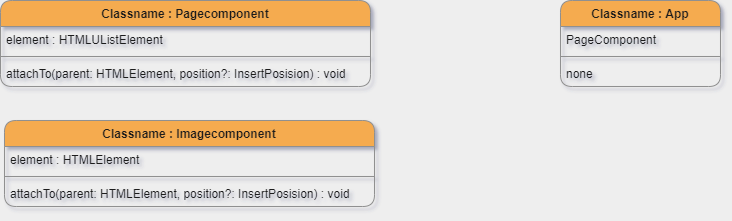

The diagram above was exported from draw.io. Its source (the exported page's mxGraphModel, read from the mxfile embedded in the PNG):
<mxGraphModel dx="1360" dy="834" grid="1" gridSize="10" guides="1" tooltips="1" connect="1" arrows="1" fold="1" page="1" pageScale="1" pageWidth="827" pageHeight="1169" background="#EEEEEE" math="0" shadow="1">
  <root>
    <mxCell id="0" />
    <mxCell id="1" parent="0" />
    <mxCell id="kt2ZJzvy34004zf3-uJq-3" value="Classname : App" style="swimlane;fontStyle=1;align=center;verticalAlign=top;childLayout=stackLayout;horizontal=1;startSize=26;horizontalStack=0;resizeParent=1;resizeParentMax=0;resizeLast=0;collapsible=1;marginBottom=0;rounded=1;strokeColor=#909090;fillColor=#F5AB50;fontColor=#1A1A1A;" parent="1" vertex="1">
      <mxGeometry x="600" y="40" width="160" height="86" as="geometry" />
    </mxCell>
    <mxCell id="kt2ZJzvy34004zf3-uJq-4" value="PageComponent" style="text;strokeColor=none;fillColor=none;align=left;verticalAlign=top;spacingLeft=4;spacingRight=4;overflow=hidden;rotatable=0;points=[[0,0.5],[1,0.5]];portConstraint=eastwest;fontColor=#1A1A1A;" parent="kt2ZJzvy34004zf3-uJq-3" vertex="1">
      <mxGeometry y="26" width="160" height="26" as="geometry" />
    </mxCell>
    <mxCell id="kt2ZJzvy34004zf3-uJq-5" value="" style="line;strokeWidth=1;fillColor=none;align=left;verticalAlign=middle;spacingTop=-1;spacingLeft=3;spacingRight=3;rotatable=0;labelPosition=right;points=[];portConstraint=eastwest;strokeColor=#909090;fontColor=#1A1A1A;labelBackgroundColor=#EEEEEE;" parent="kt2ZJzvy34004zf3-uJq-3" vertex="1">
      <mxGeometry y="52" width="160" height="8" as="geometry" />
    </mxCell>
    <mxCell id="kt2ZJzvy34004zf3-uJq-6" value="none" style="text;strokeColor=none;fillColor=none;align=left;verticalAlign=top;spacingLeft=4;spacingRight=4;overflow=hidden;rotatable=0;points=[[0,0.5],[1,0.5]];portConstraint=eastwest;fontColor=#1A1A1A;" parent="kt2ZJzvy34004zf3-uJq-3" vertex="1">
      <mxGeometry y="60" width="160" height="26" as="geometry" />
    </mxCell>
    <mxCell id="kt2ZJzvy34004zf3-uJq-7" value="Classname : Pagecomponent" style="swimlane;fontStyle=1;align=center;verticalAlign=top;childLayout=stackLayout;horizontal=1;startSize=26;horizontalStack=0;resizeParent=1;resizeParentMax=0;resizeLast=0;collapsible=1;marginBottom=0;rounded=1;strokeColor=#909090;fillColor=#F5AB50;fontColor=#1A1A1A;" parent="1" vertex="1">
      <mxGeometry x="40" y="40" width="370" height="86" as="geometry" />
    </mxCell>
    <mxCell id="kt2ZJzvy34004zf3-uJq-8" value="element : HTMLUListElement" style="text;strokeColor=none;fillColor=none;align=left;verticalAlign=top;spacingLeft=4;spacingRight=4;overflow=hidden;rotatable=0;points=[[0,0.5],[1,0.5]];portConstraint=eastwest;fontColor=#1A1A1A;" parent="kt2ZJzvy34004zf3-uJq-7" vertex="1">
      <mxGeometry y="26" width="370" height="26" as="geometry" />
    </mxCell>
    <mxCell id="kt2ZJzvy34004zf3-uJq-9" value="" style="line;strokeWidth=1;fillColor=none;align=left;verticalAlign=middle;spacingTop=-1;spacingLeft=3;spacingRight=3;rotatable=0;labelPosition=right;points=[];portConstraint=eastwest;strokeColor=#909090;fontColor=#1A1A1A;labelBackgroundColor=#EEEEEE;" parent="kt2ZJzvy34004zf3-uJq-7" vertex="1">
      <mxGeometry y="52" width="370" height="8" as="geometry" />
    </mxCell>
    <mxCell id="kt2ZJzvy34004zf3-uJq-10" value="attachTo(parent: HTMLElement, position?: InsertPosision) : void" style="text;strokeColor=none;fillColor=none;align=left;verticalAlign=top;spacingLeft=4;spacingRight=4;overflow=hidden;rotatable=0;points=[[0,0.5],[1,0.5]];portConstraint=eastwest;fontColor=#1A1A1A;" parent="kt2ZJzvy34004zf3-uJq-7" vertex="1">
      <mxGeometry y="60" width="370" height="26" as="geometry" />
    </mxCell>
    <mxCell id="pidOxxTHadRuC5pl4pNp-1" value="Classname : Imagecomponent" style="swimlane;fontStyle=1;align=center;verticalAlign=top;childLayout=stackLayout;horizontal=1;startSize=26;horizontalStack=0;resizeParent=1;resizeParentMax=0;resizeLast=0;collapsible=1;marginBottom=0;rounded=1;strokeColor=#909090;fillColor=#F5AB50;fontColor=#1A1A1A;" vertex="1" parent="1">
      <mxGeometry x="44" y="160" width="370" height="86" as="geometry" />
    </mxCell>
    <mxCell id="pidOxxTHadRuC5pl4pNp-2" value="element : HTMLElement" style="text;strokeColor=none;fillColor=none;align=left;verticalAlign=top;spacingLeft=4;spacingRight=4;overflow=hidden;rotatable=0;points=[[0,0.5],[1,0.5]];portConstraint=eastwest;fontColor=#1A1A1A;" vertex="1" parent="pidOxxTHadRuC5pl4pNp-1">
      <mxGeometry y="26" width="370" height="26" as="geometry" />
    </mxCell>
    <mxCell id="pidOxxTHadRuC5pl4pNp-3" value="" style="line;strokeWidth=1;fillColor=none;align=left;verticalAlign=middle;spacingTop=-1;spacingLeft=3;spacingRight=3;rotatable=0;labelPosition=right;points=[];portConstraint=eastwest;strokeColor=#909090;fontColor=#1A1A1A;labelBackgroundColor=#EEEEEE;" vertex="1" parent="pidOxxTHadRuC5pl4pNp-1">
      <mxGeometry y="52" width="370" height="8" as="geometry" />
    </mxCell>
    <mxCell id="pidOxxTHadRuC5pl4pNp-4" value="attachTo(parent: HTMLElement, position?: InsertPosision) : void" style="text;strokeColor=none;fillColor=none;align=left;verticalAlign=top;spacingLeft=4;spacingRight=4;overflow=hidden;rotatable=0;points=[[0,0.5],[1,0.5]];portConstraint=eastwest;fontColor=#1A1A1A;" vertex="1" parent="pidOxxTHadRuC5pl4pNp-1">
      <mxGeometry y="60" width="370" height="26" as="geometry" />
    </mxCell>
  </root>
</mxGraphModel>